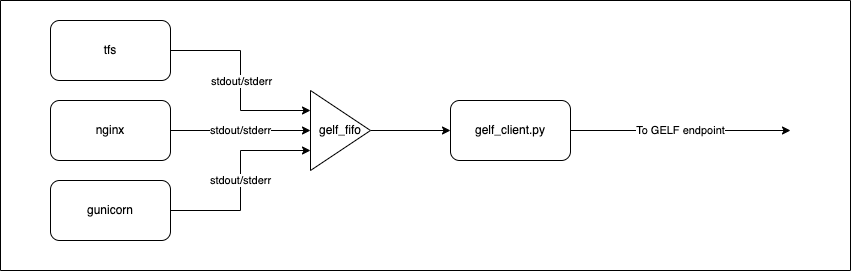

The diagram above was exported from draw.io. Its source (the exported page's mxGraphModel, read from the mxfile embedded in the PNG):
<mxGraphModel dx="1106" dy="580" grid="1" gridSize="10" guides="1" tooltips="1" connect="1" arrows="1" fold="1" page="1" pageScale="1" pageWidth="1169" pageHeight="827" math="0" shadow="0">
  <root>
    <mxCell id="0" />
    <mxCell id="1" parent="0" />
    <mxCell id="vT3taAVa2g75xDjgXcTK-8" style="edgeStyle=orthogonalEdgeStyle;rounded=0;orthogonalLoop=1;jettySize=auto;html=1;entryX=0;entryY=0.25;entryDx=0;entryDy=0;" edge="1" parent="1" source="vT3taAVa2g75xDjgXcTK-1" target="vT3taAVa2g75xDjgXcTK-5">
      <mxGeometry relative="1" as="geometry" />
    </mxCell>
    <mxCell id="vT3taAVa2g75xDjgXcTK-12" value="stdout/stderr" style="edgeLabel;html=1;align=center;verticalAlign=middle;resizable=0;points=[];" vertex="1" connectable="0" parent="vT3taAVa2g75xDjgXcTK-8">
      <mxGeometry x="-0.62" y="2" relative="1" as="geometry">
        <mxPoint x="32" y="32" as="offset" />
      </mxGeometry>
    </mxCell>
    <mxCell id="vT3taAVa2g75xDjgXcTK-1" value="tfs" style="rounded=1;whiteSpace=wrap;html=1;" vertex="1" parent="1">
      <mxGeometry x="160" y="160" width="120" height="60" as="geometry" />
    </mxCell>
    <mxCell id="vT3taAVa2g75xDjgXcTK-7" value="stdout/stderr" style="edgeStyle=orthogonalEdgeStyle;rounded=0;orthogonalLoop=1;jettySize=auto;html=1;entryX=0;entryY=0.5;entryDx=0;entryDy=0;" edge="1" parent="1" source="vT3taAVa2g75xDjgXcTK-2" target="vT3taAVa2g75xDjgXcTK-5">
      <mxGeometry relative="1" as="geometry" />
    </mxCell>
    <mxCell id="vT3taAVa2g75xDjgXcTK-2" value="nginx" style="rounded=1;whiteSpace=wrap;html=1;" vertex="1" parent="1">
      <mxGeometry x="160" y="240" width="120" height="60" as="geometry" />
    </mxCell>
    <mxCell id="vT3taAVa2g75xDjgXcTK-6" value="stdout/stderr" style="edgeStyle=orthogonalEdgeStyle;rounded=0;orthogonalLoop=1;jettySize=auto;html=1;entryX=0;entryY=0.75;entryDx=0;entryDy=0;" edge="1" parent="1" source="vT3taAVa2g75xDjgXcTK-3" target="vT3taAVa2g75xDjgXcTK-5">
      <mxGeometry relative="1" as="geometry" />
    </mxCell>
    <mxCell id="vT3taAVa2g75xDjgXcTK-3" value="gunicorn" style="rounded=1;whiteSpace=wrap;html=1;" vertex="1" parent="1">
      <mxGeometry x="160" y="320" width="120" height="60" as="geometry" />
    </mxCell>
    <mxCell id="vT3taAVa2g75xDjgXcTK-10" value="To GELF endpoint" style="edgeStyle=orthogonalEdgeStyle;rounded=0;orthogonalLoop=1;jettySize=auto;html=1;" edge="1" parent="1" source="vT3taAVa2g75xDjgXcTK-4">
      <mxGeometry relative="1" as="geometry">
        <mxPoint x="900" y="270" as="targetPoint" />
      </mxGeometry>
    </mxCell>
    <mxCell id="vT3taAVa2g75xDjgXcTK-4" value="gelf_client.py" style="rounded=1;whiteSpace=wrap;html=1;" vertex="1" parent="1">
      <mxGeometry x="560" y="240" width="120" height="60" as="geometry" />
    </mxCell>
    <mxCell id="vT3taAVa2g75xDjgXcTK-9" style="edgeStyle=orthogonalEdgeStyle;rounded=0;orthogonalLoop=1;jettySize=auto;html=1;" edge="1" parent="1" source="vT3taAVa2g75xDjgXcTK-5" target="vT3taAVa2g75xDjgXcTK-4">
      <mxGeometry relative="1" as="geometry" />
    </mxCell>
    <mxCell id="vT3taAVa2g75xDjgXcTK-5" value="gelf_fifo" style="triangle;whiteSpace=wrap;html=1;" vertex="1" parent="1">
      <mxGeometry x="420" y="230" width="60" height="80" as="geometry" />
    </mxCell>
    <mxCell id="vT3taAVa2g75xDjgXcTK-11" value="" style="swimlane;startSize=0;" vertex="1" parent="1">
      <mxGeometry x="110" y="140" width="850" height="270" as="geometry" />
    </mxCell>
  </root>
</mxGraphModel>